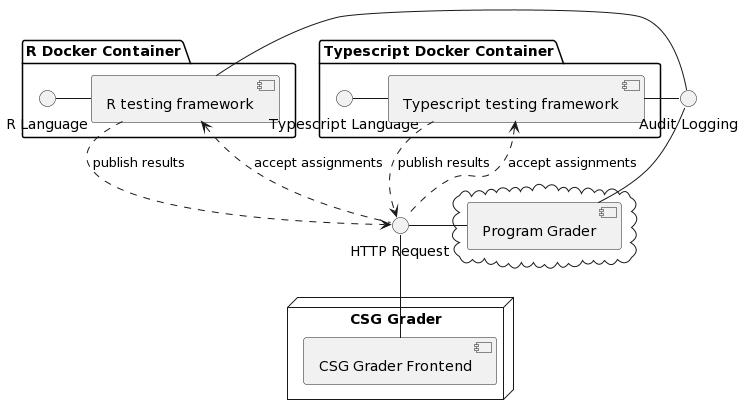

The diagram above was rendered by PlantUML. Its source (embedded in the PNG):
@startuml
package "R Docker Container"{
"R Language" - [R testing framework]
}
[R testing framework] ..> "HTTP Request": publish results
[R testing framework] <.. "HTTP Request": accept assignments

package "Typescript Docker Container"{
"Typescript Language" - [Typescript testing framework]

}
[Typescript testing framework] ..> "HTTP Request": publish results
[Typescript testing framework] <.. "HTTP Request": accept assignments
"Audit Logging" - [R testing framework]
"Audit Logging" - [Typescript testing framework]

cloud {
[Program Grader]
}
"Audit Logging" - [Program Grader]
"HTTP Request" - [Program Grader]
node "CSG Grader" {
[CSG Grader Frontend]
}
"HTTP Request" -- [CSG Grader Frontend]
@enduml